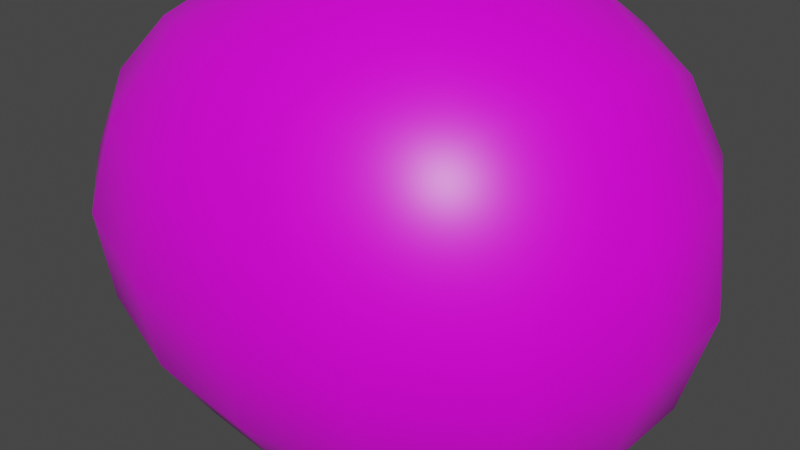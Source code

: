 # Source: Pebble_2.blend  (saved by Blender 3.2.14; exported with 4.5.12 LTS)
import bpy
from mathutils import Matrix  # noqa: F401  (used for matrix-valued properties, if any)

bpy.ops.wm.read_factory_settings(use_empty=True)
scene = bpy.context.scene
scene.name = 'Scene'

# ---- collections
col_collection = bpy.data.collections.new('Collection'); scene.collection.children.link(col_collection)

# ---- images (referenced by path relative to the original .blend; pixels are not part of the script)
import os
ASSET_DIR = os.environ.get("B2B_ASSET_DIR", "")  # directory of the original .blend (textures are referenced by path, not embedded)
HERE = os.path.dirname(os.path.abspath(__file__))  # packed textures are extracted next to this script under _unpacked/

def load_image(name, relpath, width, height, colorspace="sRGB"):
    """Load a texture the original file referenced (path relative to the .blend, or extracted next to this script)."""
    p = next((c for c in (os.path.join(HERE, relpath), os.path.join(ASSET_DIR, relpath)) if relpath and os.path.exists(c)), "")
    if p:
        img = bpy.data.images.load(p, check_existing=True)
        img.name = name
    else:  # same state as the original file: an image datablock whose file is absent (Cycles renders it pink)
        img = bpy.data.images.new(name, width, height)
        img.source = "FILE"
        img.filepath = "//" + (relpath or name)
    img.colorspace_settings.name = colorspace
    return img
img_rock_texture_2_png_001 = load_image('rock texture 2.PNG.001', 'rock texture 2.PNG', 1024, 1024, 'sRGB')

# ---- materials (node trees are filled in below, after node groups)
mat_material_002 = bpy.data.materials.new('Material.002')
mat_material_002.alpha_threshold = 0.0
mat_material_002.use_transparent_shadow = False
mat_material_002.line_color = (0.0, 0.0, 0.0, 1.0)

# ---- node groups
ng_auto_smooth = bpy.data.node_groups.new('Auto Smooth', 'GeometryNodeTree')
_s = ng_auto_smooth.interface.new_socket(name='Geometry', in_out='OUTPUT', socket_type='NodeSocketGeometry')
_s = ng_auto_smooth.interface.new_socket(name='Geometry', in_out='INPUT', socket_type='NodeSocketGeometry')
_s = ng_auto_smooth.interface.new_socket(name='Angle', in_out='INPUT', socket_type='NodeSocketFloat')
_s.subtype = 'ANGLE'
_s.min_value = 0.0
_s.max_value = 3.142
ng_auto_smooth.is_modifier = True
_N = ng_auto_smooth.nodes; _L = ng_auto_smooth.links
n0 = _N.new('NodeGroupOutput'); n0.name = 'Group Output'; n0.location = (480, -100)
n1 = _N.new('NodeGroupInput'); n1.name = 'Group Input'; n1.location = (-420, -300)
n2 = _N.new('NodeGroupInput'); n2.name = 'Group Input.001'; n2.location = (-60, -100)
n3 = _N.new('GeometryNodeSetShadeSmooth'); n3.name = 'Set Shade Smooth'; n3.location = (120, -100)
n3.domain = 'EDGE'
n4 = _N.new('GeometryNodeSetShadeSmooth'); n4.name = 'Set Shade Smooth.001'; n4.location = (300, -100)
n5 = _N.new('GeometryNodeInputMeshEdgeAngle'); n5.name = 'Edge Angle'; n5.location = (-420, -220)
n6 = _N.new('GeometryNodeInputEdgeSmooth'); n6.name = 'Is Edge Smooth'; n6.location = (-60, -160)
n7 = _N.new('GeometryNodeInputShadeSmooth'); n7.name = 'Is Face Smooth'; n7.location = (-240, -340)
n8 = _N.new('FunctionNodeBooleanMath'); n8.name = 'Boolean Math'; n8.location = (-60, -220)
n9 = _N.new('FunctionNodeCompare'); n9.name = 'Compare'; n9.location = (-240, -180)
n9.operation = 'LESS_EQUAL'
_L.new(n5.outputs[0], n9.inputs[0])
_L.new(n4.outputs[0], n0.inputs[0])
_L.new(n1.outputs[1], n9.inputs[1])
_L.new(n9.outputs[0], n8.inputs[0])
_L.new(n7.outputs[0], n8.inputs[1])
_L.new(n2.outputs[0], n3.inputs[0])
_L.new(n6.outputs[0], n3.inputs[1])
_L.new(n3.outputs[0], n4.inputs[0])
_L.new(n8.outputs[0], n3.inputs[2])
n0.is_active_output = True

# ---- material node trees
mat_material_002.use_nodes = True; mat_material_002.node_tree.nodes.clear()
_N = mat_material_002.node_tree.nodes; _L = mat_material_002.node_tree.links
n0 = _N.new('ShaderNodeOutputMaterial'); n0.name = 'Material Output'; n0.location = (300, 300)
n1 = _N.new('ShaderNodeBsdfPrincipled'); n1.name = 'Principled BSDF'; n1.location = (10, 300)
n1.distribution = 'GGX'
n1.subsurface_method = 'RANDOM_WALK_SKIN'
n1.inputs[2].default_value = 0.4
n1.inputs[3].default_value = 1.45
n1.inputs[27].default_value = (0.0, 0.0, 0.0, 1.0)
n1.inputs[28].default_value = 1.0
n2 = _N.new('ShaderNodeTexImage'); n2.name = 'Image Texture'; n2.location = (-280, 280)
n2.image = img_rock_texture_2_png_001
_L.new(n1.outputs[0], n0.inputs[0])
_L.new(n2.outputs[0], n1.inputs[0])
n0.is_active_output = True

# ---- world
world_world = bpy.data.worlds.new('World'); scene.world = world_world
world_world.use_nodes = True; world_world.node_tree.nodes.clear()
_N = world_world.node_tree.nodes; _L = world_world.node_tree.links
n0 = _N.new('ShaderNodeOutputWorld'); n0.name = 'World Output'; n0.location = (300, 300)
n1 = _N.new('ShaderNodeBackground'); n1.name = 'Background'; n1.location = (10, 300)
n1.inputs[0].default_value = (0.05088, 0.05088, 0.05088, 1.0)
_L.new(n1.outputs[0], n0.inputs[0])
n0.is_active_output = True
world_world.color = (0.05088, 0.05088, 0.05088)
world_world.use_sun_shadow = False
world_world.sun_shadow_jitter_overblur = 0.0

# ---- meshes
me_cube = bpy.data.meshes.new('Cube')
me_cube.from_pydata([(-0.03628, 1.195, 1.398), (2.057, 0.2421, 0.08437), (-0.07233, -1.023, 1.343), (1.428, -1.134, 0.02438), (-1.183, 1.139, -0.1036), (0.3167, 1.028, -1.422), (-1.793, -0.5662, 1.062), (0.1196, -0.9613, -1.479)], [], [(0, 4, 6, 2), (3, 2, 6, 7), (7, 6, 4, 5), (5, 1, 3, 7), (1, 0, 2, 3), (5, 4, 0, 1)])
me_cube.polygons.foreach_set('use_smooth', [True] * 6)
_uv = me_cube.uv_layers.new(name='UVMap')
_uv.uv.foreach_set('vector', [0.625, 0.5, 0.875, 0.5, 0.875, 0.75, 0.625, 0.75, 0.375, 0.75, 0.625, 0.75, 0.625, 1.0, 0.375, 1.0, 0.375, 0.0, 0.625, 0.0, 0.625, 0.25, 0.375, 0.25, 0.125, 0.5, 0.375, 0.5, 0.375, 0.75, 0.125, 0.75, 0.375, 0.5, 0.625, 0.5, 0.625, 0.75, 0.375, 0.75, 0.375, 0.25, 0.625, 0.25, 0.625, 0.5, 0.375, 0.5])
me_cube.materials.append(mat_material_002)
me_cube.use_mirror_vertex_groups = False
me_cube.update()

# ---- objects
ob_cube = bpy.data.objects.new('Cube', me_cube)

# ---- transforms, parenting, visibility, modifiers, constraints
ob_cube.location = (0.0, 0.0, 0.38)
ob_cube.rotation_euler = (-0.1375, -0.7004, 0.0234)
ob_cube.scale = (0.6386, 0.6386, 0.6386)
ob_cube.lock_rotations_4d = False
ob_cube.empty_display_type = 'ARROWS'
ob_cube.lineart.crease_threshold = 0.0
_m = ob_cube.modifiers.new('Subdivision', 'SUBSURF')
_m.levels = 5
_m = ob_cube.modifiers.new('Displace', 'DISPLACE')
_m = ob_cube.modifiers.new('Auto Smooth', 'NODES')
_m.node_group = ng_auto_smooth
_gi = [s.identifier for s in ng_auto_smooth.interface.items_tree if s.item_type == 'SOCKET' and s.in_out == 'INPUT']
_m[_gi[1]] = 3.142  # Angle

# ---- collection membership
col_collection.objects.link(ob_cube)

# ---- scene / render settings (as saved in the file)
scene.frame_start = 1; scene.frame_end = 250; scene.frame_set(1)
scene.render.engine = 'BLENDER_EEVEE_NEXT'
scene.cycles.sampling_pattern = 'TABULATED_SOBOL'
scene.cycles.use_light_tree = False
scene.view_settings.view_transform = 'Filmic'
bpy.context.view_layer.update()

# ---- added for rendering (the .blend has no active camera and no usable light): camera, sun
cam_auto = bpy.data.cameras.new('AutoCamera')
cam_auto.lens = 50.0
cam_auto.sensor_width = 36.0
cam_auto.clip_end = 1000.0
ob_auto_camera = bpy.data.objects.new('AutoCamera', cam_auto)
scene.collection.objects.link(ob_auto_camera)
ob_auto_camera.location = (1.85781, -2.23076, 1.92586)
ob_auto_camera.rotation_euler = (1.09748, -7.21219e-08, 0.694738)
scene.camera = ob_auto_camera
light_auto_sun = bpy.data.lights.new('AutoSun', 'SUN')
light_auto_sun.energy = 3.0
light_auto_sun.angle = 0.0523599
ob_auto_sun = bpy.data.objects.new('AutoSun', light_auto_sun)
scene.collection.objects.link(ob_auto_sun)
ob_auto_sun.rotation_euler = (0.872665, 0.174533, 0.523599)
bpy.context.view_layer.update()
